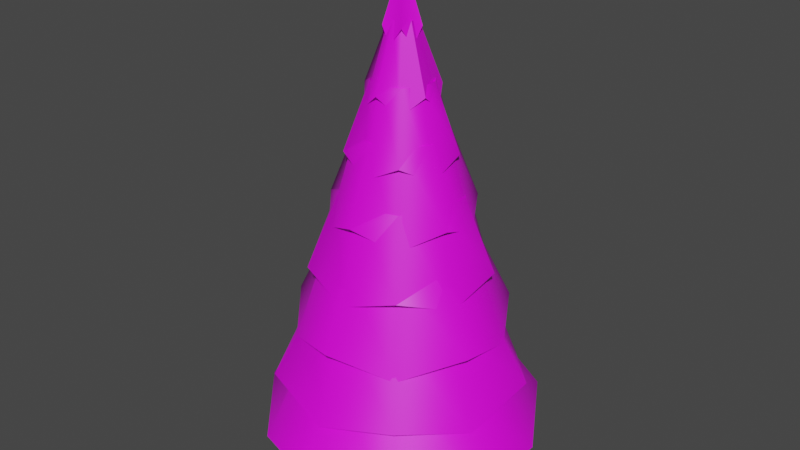 # Source: PineTree.blend  (saved by Blender 3.1.7; exported with 4.5.12 LTS)
import bpy
from mathutils import Matrix  # noqa: F401  (used for matrix-valued properties, if any)

bpy.ops.wm.read_factory_settings(use_empty=True)
scene = bpy.context.scene
scene.name = 'Scene'

# ---- collections
col_collection = bpy.data.collections.new('Collection'); scene.collection.children.link(col_collection)

# ---- images (referenced by path relative to the original .blend; pixels are not part of the script)
import os
ASSET_DIR = os.environ.get("B2B_ASSET_DIR", "")  # directory of the original .blend (textures are referenced by path, not embedded)
HERE = os.path.dirname(os.path.abspath(__file__))  # packed textures are extracted next to this script under _unpacked/

def load_image(name, relpath, width, height, colorspace="sRGB"):
    """Load a texture the original file referenced (path relative to the .blend, or extracted next to this script)."""
    p = next((c for c in (os.path.join(HERE, relpath), os.path.join(ASSET_DIR, relpath)) if relpath and os.path.exists(c)), "")
    if p:
        img = bpy.data.images.load(p, check_existing=True)
        img.name = name
    else:  # same state as the original file: an image datablock whose file is absent (Cycles renders it pink)
        img = bpy.data.images.new(name, width, height)
        img.source = "FILE"
        img.filepath = "//" + (relpath or name)
    img.colorspace_settings.name = colorspace
    return img
img_pinepalette_png = load_image('PinePalette.png', 'PinePalette.png', 1024, 1024, 'sRGB')

# ---- materials (node trees are filled in below, after node groups)
mat_treealbedo = bpy.data.materials.new('TreeAlbedo')
mat_treealbedo.use_transparent_shadow = False

# ---- node groups
ng_auto_smooth = bpy.data.node_groups.new('Auto Smooth', 'GeometryNodeTree')
_s = ng_auto_smooth.interface.new_socket(name='Geometry', in_out='OUTPUT', socket_type='NodeSocketGeometry')
_s = ng_auto_smooth.interface.new_socket(name='Geometry', in_out='INPUT', socket_type='NodeSocketGeometry')
_s = ng_auto_smooth.interface.new_socket(name='Angle', in_out='INPUT', socket_type='NodeSocketFloat')
_s.subtype = 'ANGLE'
_s.min_value = 0.0
_s.max_value = 3.142
ng_auto_smooth.is_modifier = True
_N = ng_auto_smooth.nodes; _L = ng_auto_smooth.links
n0 = _N.new('NodeGroupOutput'); n0.name = 'Group Output'; n0.location = (480, -100)
n1 = _N.new('NodeGroupInput'); n1.name = 'Group Input'; n1.location = (-420, -300)
n2 = _N.new('NodeGroupInput'); n2.name = 'Group Input.001'; n2.location = (-60, -100)
n3 = _N.new('GeometryNodeSetShadeSmooth'); n3.name = 'Set Shade Smooth'; n3.location = (120, -100)
n3.domain = 'EDGE'
n4 = _N.new('GeometryNodeSetShadeSmooth'); n4.name = 'Set Shade Smooth.001'; n4.location = (300, -100)
n5 = _N.new('GeometryNodeInputMeshEdgeAngle'); n5.name = 'Edge Angle'; n5.location = (-420, -220)
n6 = _N.new('GeometryNodeInputEdgeSmooth'); n6.name = 'Is Edge Smooth'; n6.location = (-60, -160)
n7 = _N.new('GeometryNodeInputShadeSmooth'); n7.name = 'Is Face Smooth'; n7.location = (-240, -340)
n8 = _N.new('FunctionNodeBooleanMath'); n8.name = 'Boolean Math'; n8.location = (-60, -220)
n9 = _N.new('FunctionNodeCompare'); n9.name = 'Compare'; n9.location = (-240, -180)
n9.operation = 'LESS_EQUAL'
_L.new(n5.outputs[0], n9.inputs[0])
_L.new(n4.outputs[0], n0.inputs[0])
_L.new(n1.outputs[1], n9.inputs[1])
_L.new(n9.outputs[0], n8.inputs[0])
_L.new(n7.outputs[0], n8.inputs[1])
_L.new(n2.outputs[0], n3.inputs[0])
_L.new(n6.outputs[0], n3.inputs[1])
_L.new(n3.outputs[0], n4.inputs[0])
_L.new(n8.outputs[0], n3.inputs[2])
n0.is_active_output = True

# ---- material node trees
mat_treealbedo.use_nodes = True; mat_treealbedo.node_tree.nodes.clear()
_N = mat_treealbedo.node_tree.nodes; _L = mat_treealbedo.node_tree.links
n0 = _N.new('ShaderNodeBsdfPrincipled'); n0.name = 'Principled BSDF'; n0.location = (10, 300)
n0.distribution = 'GGX'
n0.subsurface_method = 'RANDOM_WALK_SKIN'
n0.inputs[3].default_value = 1.45
n0.inputs[27].default_value = (0.0, 0.0, 0.0, 1.0)
n0.inputs[28].default_value = 1.0
n1 = _N.new('ShaderNodeOutputMaterial'); n1.name = 'Material Output'; n1.location = (300, 300)
n2 = _N.new('ShaderNodeTexImage'); n2.name = 'Image Texture'; n2.location = (-280, 275)
n2.image = img_pinepalette_png
_L.new(n0.outputs[0], n1.inputs[0])
_L.new(n2.outputs[0], n0.inputs[0])
n1.is_active_output = True

# ---- world
world_world = bpy.data.worlds.new('World'); scene.world = world_world
world_world.use_nodes = True; world_world.node_tree.nodes.clear()
_N = world_world.node_tree.nodes; _L = world_world.node_tree.links
n0 = _N.new('ShaderNodeOutputWorld'); n0.name = 'World Output'; n0.location = (300, 300)
n1 = _N.new('ShaderNodeBackground'); n1.name = 'Background'; n1.location = (10, 300)
n1.inputs[0].default_value = (0.05088, 0.05088, 0.05088, 1.0)
_L.new(n1.outputs[0], n0.inputs[0])
n0.is_active_output = True
world_world.color = (0.05088, 0.05088, 0.05088)
world_world.use_sun_shadow = False
world_world.sun_shadow_jitter_overblur = 0.0

# ---- meshes
me_cylinder = bpy.data.meshes.new('Cylinder')
me_cylinder.from_pydata([(-0.01633, 3.053, -5.376), (1.892, 2.603, -5.0), (-2.384e-08, 0.0, 5.0), (-3.061, -0.9944, -5.0), (-7.058e-09, 2.816, -3.75), (-0.01633, 2.29, -2.876), (-1.185e-08, 2.011, -1.25), (-0.01633, 1.526, -0.3756), (-1.665e-08, 1.207, 1.25), (-0.01633, 0.7632, 2.124), (-2.144e-08, 0.4023, 3.75), (0.208, 0.3087, 3.374), (0.4729, 0.6509, 2.5), (0.6566, 0.9262, 0.8744), (0.9458, 1.302, 0.0), (1.105, 1.544, -1.626), (1.419, 1.953, -2.5), (1.554, 2.161, -4.126), (0.3826, 0.1243, 3.75), (0.7096, 0.2359, 2.124), (1.148, 0.3729, 1.25), (1.435, 0.4717, -0.3756), (1.913, 0.6215, -1.25), (2.161, 0.7076, -2.876), (2.678, 0.8701, -3.75), (0.3466, -0.1179, 3.374), (0.7651, -0.2486, 2.5), (1.073, -0.3538, 0.8744), (1.53, -0.4972, 0.0), (1.798, -0.5896, -1.626), (2.295, -0.7458, -2.5), (2.524, -0.8255, -4.126), (0.2364, -0.3254, 3.75), (0.4323, -0.6175, 2.124), (0.7093, -0.9763, 1.25), (0.8809, -1.235, -0.3756), (1.182, -1.627, -1.25), (1.33, -1.852, -2.876), (1.655, -2.278, -3.75), (-0.01633, -0.3816, 3.374), (-8.938e-08, -0.8045, 2.5), (-0.01633, -1.145, 0.8744), (-1.549e-07, -1.609, 0.0), (-0.01633, -1.908, -1.626), (-2.205e-07, -2.414, -2.5), (-0.01633, -2.671, -4.126), (-0.2364, -0.3254, 3.75), (-0.465, -0.6175, 2.124), (-0.7093, -0.9763, 1.25), (-0.9136, -1.235, -0.3756), (-1.182, -1.627, -1.25), (-1.362, -1.852, -2.876), (-1.655, -2.278, -3.75), (-0.3793, -0.1179, 3.374), (-0.7651, -0.2486, 2.5), (-1.105, -0.3538, 0.8744), (-1.53, -0.4972, 0.0), (-1.831, -0.5896, -1.626), (-2.295, -0.7458, -2.5), (-2.557, -0.8255, -4.126), (-0.3826, 0.1243, 3.75), (-0.7422, 0.2359, 2.124), (-1.148, 0.3729, 1.25), (-1.468, 0.4717, -0.3756), (-1.913, 0.6215, -1.25), (-2.194, 0.7076, -2.876), (-2.678, 0.8701, -3.75), (-0.2406, 0.3087, 3.374), (-0.4729, 0.6509, 2.5), (-0.6893, 0.9262, 0.8744), (-0.9458, 1.302, 0.0), (-1.138, 1.544, -1.626), (-1.419, 1.953, -2.5), (-1.587, 2.161, -4.126), (1.245, 1.717, -3.408), (2.013, 0.6599, -3.408), (2.013, -0.6468, -3.408), (1.245, -1.704, -3.408), (0.002624, -2.108, -3.408), (-1.24, -1.704, -3.408), (-2.008, -0.6468, -3.408), (-2.008, 0.6599, -3.408), (-1.24, 1.717, -3.408), (0.002624, 2.121, -3.408), (0.002624, 1.901, -2.158), (1.116, 1.54, -2.158), (1.805, 0.5921, -2.158), (1.805, -0.579, -2.158), (1.116, -1.526, -2.158), (0.002624, -1.888, -2.158), (-1.111, -1.526, -2.158), (-1.799, -0.579, -2.158), (-1.799, 0.5921, -2.158), (-1.111, 1.54, -2.158), (0.002624, 1.641, -0.9077), (0.9636, 1.329, -0.9077), (1.558, 0.5118, -0.9077), (1.558, -0.4987, -0.9077), (0.9636, -1.316, -0.9077), (0.002624, -1.628, -0.9077), (-0.9584, -1.316, -0.9077), (-1.552, -0.4987, -0.9077), (-1.552, 0.5118, -0.9077), (-0.9584, 1.329, -0.9077), (0.002624, 1.341, 0.3423), (0.7867, 1.086, 0.3423), (1.271, 0.4188, 0.3423), (1.271, -0.4057, 0.3423), (0.7867, -1.073, 0.3423), (0.002624, -1.327, 0.3423), (-0.7815, -1.073, 0.3423), (-1.266, -0.4057, 0.3423), (-1.266, 0.4188, 0.3423), (-0.7815, 1.086, 0.3423), (0.002624, 0.9798, 1.592), (0.5747, 0.7939, 1.592), (0.9282, 0.3073, 1.592), (0.9282, -0.2942, 1.592), (0.5747, -0.7808, 1.592), (0.002624, -0.9667, 1.592), (-0.5694, -0.7808, 1.592), (-0.923, -0.2942, 1.592), (-0.923, 0.3073, 1.592), (-0.5694, 0.7939, 1.592), (0.008093, 0.6656, 2.678), (0.3955, 0.5397, 2.678), (0.6349, 0.2102, 2.678), (0.6349, -0.1971, 2.678), (0.3955, -0.5266, 2.678), (0.008093, -0.6524, 2.678), (-0.3793, -0.5266, 2.678), (-0.6187, -0.1971, 2.678), (-0.6187, 0.2102, 2.678), (-0.3793, 0.5397, 2.678), (0.002624, 0.2917, 3.863), (0.1702, 0.2372, 3.863), (0.2738, 0.09468, 3.863), (0.2738, -0.08154, 3.863), (0.1702, -0.2241, 3.863), (0.002624, -0.2786, 3.863), (-0.165, -0.2241, 3.863), (-0.2686, -0.08154, 3.863), (-0.2686, 0.09468, 3.863), (-0.165, 0.2372, 3.863), (0.2494, 0.2494, -4.49), (-5.487e-09, 0.3528, -4.49), (0.0, 0.6, -6.0), (-7.446e-09, 0.2002, -2.979), (0.4243, 0.4243, -6.0), (0.1416, 0.1416, -2.979), (0.6, -2.623e-08, -6.0), (0.2002, -1.439e-07, -2.979), (0.4243, -0.4243, -6.0), (0.1416, -0.1416, -2.979), (-5.245e-08, -0.6, -6.0), (-2.495e-08, -0.2002, -2.979), (-0.4243, -0.4243, -6.0), (-0.1416, -0.1416, -2.979), (-0.6, 7.155e-09, -6.0), (-0.2002, -1.327e-07, -2.979), (-0.4243, 0.4243, -6.0), (-0.1416, 0.1416, -2.979), (0.3528, -8.336e-08, -4.49), (0.2494, -0.2494, -4.49), (-3.633e-08, -0.3528, -4.49), (-0.2494, -0.2494, -4.49), (-0.3528, -6.373e-08, -4.49), (-0.2494, 0.2494, -4.49), (2.887, 0.9434, -5.376), (3.061, -0.9944, -5.0), (1.778, -2.47, -5.376), (-2.86e-07, -3.218, -5.0), (-1.811, -2.47, -5.376), (-2.92, 0.9434, -5.376), (-1.892, 2.603, -5.0), (-0.009114, 0.3546, -4.611), (0.2125, 0.3024, -4.567), (0.3281, 0.1096, -4.611), (0.3483, -0.1155, -4.567), (0.1993, -0.2869, -4.611), (-0.007217, -0.3738, -4.567), (-0.2175, -0.2869, -4.611), (-0.3627, -0.1155, -4.567), (-0.3464, 0.1096, -4.611), (-0.2269, 0.3024, -4.567)], [], [(10, 2, 11), (11, 2, 18), (18, 2, 25), (25, 2, 32), (32, 2, 39), (39, 2, 46), (46, 2, 53), (53, 2, 60), (60, 2, 67), (67, 2, 10), (82, 73, 4, 83), (93, 72, 5, 84), (103, 71, 6, 94), (113, 70, 7, 104), (123, 69, 8, 114), (133, 68, 9, 124), (143, 67, 10, 134), (81, 66, 73, 82), (92, 65, 72, 93), (102, 64, 71, 103), (112, 63, 70, 113), (122, 62, 69, 123), (132, 61, 68, 133), (142, 60, 67, 143), (80, 59, 66, 81), (91, 58, 65, 92), (101, 57, 64, 102), (111, 56, 63, 112), (121, 55, 62, 122), (131, 54, 61, 132), (141, 53, 60, 142), (79, 52, 59, 80), (90, 51, 58, 91), (100, 50, 57, 101), (110, 49, 56, 111), (120, 48, 55, 121), (130, 47, 54, 131), (140, 46, 53, 141), (78, 45, 52, 79), (89, 44, 51, 90), (99, 43, 50, 100), (109, 42, 49, 110), (119, 41, 48, 120), (129, 40, 47, 130), (139, 39, 46, 140), (77, 38, 45, 78), (88, 37, 44, 89), (98, 36, 43, 99), (108, 35, 42, 109), (118, 34, 41, 119), (128, 33, 40, 129), (138, 32, 39, 139), (76, 31, 38, 77), (87, 30, 37, 88), (97, 29, 36, 98), (107, 28, 35, 108), (117, 27, 34, 118), (127, 26, 33, 128), (137, 25, 32, 138), (75, 24, 31, 76), (86, 23, 30, 87), (96, 22, 29, 97), (106, 21, 28, 107), (116, 20, 27, 117), (126, 19, 26, 127), (136, 18, 25, 137), (74, 17, 24, 75), (85, 16, 23, 86), (95, 15, 22, 96), (105, 14, 21, 106), (115, 13, 20, 116), (125, 12, 19, 126), (135, 11, 18, 136), (83, 4, 17, 74), (84, 5, 16, 85), (94, 6, 15, 95), (104, 7, 14, 105), (114, 8, 13, 115), (124, 9, 12, 125), (134, 10, 11, 135), (0, 83, 74, 1), (1, 74, 75, 168), (168, 75, 76, 169), (169, 76, 77, 170), (170, 77, 78, 171), (171, 78, 79, 172), (172, 79, 80, 3), (3, 80, 81, 173), (173, 81, 82, 174), (174, 82, 83, 0), (4, 84, 85, 17), (17, 85, 86, 24), (24, 86, 87, 31), (31, 87, 88, 38), (38, 88, 89, 45), (45, 89, 90, 52), (52, 90, 91, 59), (59, 91, 92, 66), (66, 92, 93, 73), (73, 93, 84, 4), (5, 94, 95, 16), (16, 95, 96, 23), (23, 96, 97, 30), (30, 97, 98, 37), (37, 98, 99, 44), (44, 99, 100, 51), (51, 100, 101, 58), (58, 101, 102, 65), (65, 102, 103, 72), (72, 103, 94, 5), (6, 104, 105, 15), (15, 105, 106, 22), (22, 106, 107, 29), (29, 107, 108, 36), (36, 108, 109, 43), (43, 109, 110, 50), (50, 110, 111, 57), (57, 111, 112, 64), (64, 112, 113, 71), (71, 113, 104, 6), (7, 114, 115, 14), (14, 115, 116, 21), (21, 116, 117, 28), (28, 117, 118, 35), (35, 118, 119, 42), (42, 119, 120, 49), (49, 120, 121, 56), (56, 121, 122, 63), (63, 122, 123, 70), (70, 123, 114, 7), (8, 124, 125, 13), (13, 125, 126, 20), (20, 126, 127, 27), (27, 127, 128, 34), (34, 128, 129, 41), (41, 129, 130, 48), (48, 130, 131, 55), (55, 131, 132, 62), (62, 132, 133, 69), (69, 133, 124, 8), (9, 134, 135, 12), (12, 135, 136, 19), (19, 136, 137, 26), (26, 137, 138, 33), (33, 138, 139, 40), (40, 139, 140, 47), (47, 140, 141, 54), (54, 141, 142, 61), (61, 142, 143, 68), (68, 143, 134, 9), (148, 144, 162, 150), (145, 147, 149, 144), (150, 162, 163, 152), (144, 149, 151, 162), (152, 163, 164, 154), (162, 151, 153, 163), (154, 164, 165, 156), (163, 153, 155, 164), (156, 165, 166, 158), (164, 155, 157, 165), (1, 168, 177, 176), (158, 166, 167, 160), (165, 157, 159, 166), (149, 147, 161, 159, 157, 155, 153, 151), (160, 167, 145, 146), (166, 159, 161, 167), (146, 145, 144, 148), (167, 161, 147, 145), (146, 148, 150, 152, 154, 156, 158, 160), (175, 176, 177, 178, 179, 180, 181, 182, 183, 184), (173, 174, 184, 183), (171, 172, 181, 180), (168, 169, 178, 177), (174, 0, 175, 184), (172, 3, 182, 181), (169, 170, 179, 178), (0, 1, 176, 175), (3, 173, 183, 182), (170, 171, 180, 179)])
me_cylinder.polygons.foreach_set('use_smooth', [True] * 179)
_uv = me_cylinder.uv_layers.new(name='UVMap')
_uv.uv.foreach_set('vector', [1.0, 0.9375, 0.9, 1.0, 0.9, 0.9375, 0.9, 0.9375, 0.8, 1.0, 0.8, 0.9375, 0.8, 0.9375, 0.7, 1.0, 0.7, 0.9375, 0.7, 0.9375, 0.6, 1.0, 0.6, 0.9375, 0.6, 0.9375, 0.5, 1.0, 0.5, 0.9375, 0.5, 0.9375, 0.4, 1.0, 0.4, 0.9375, 0.4, 0.9375, 0.3, 1.0, 0.3, 0.9375, 0.3, 0.9375, 0.2, 1.0, 0.2, 0.9375, 0.2, 0.9375, 0.1, 1.0, 0.1, 0.9375, 0.1, 0.9375, -7.451e-08, 1.0, -7.451e-08, 0.9375, 0.1, 0.5625, 0.1, 0.5625, -7.451e-08, 0.5625, -7.451e-08, 0.5625, 0.1, 0.625, 0.1, 0.625, -7.451e-08, 0.625, -7.451e-08, 0.625, 0.1, 0.6875, 0.1, 0.6875, -7.451e-08, 0.6875, -7.451e-08, 0.6875, 0.1, 0.75, 0.1, 0.75, -7.451e-08, 0.75, -7.451e-08, 0.75, 0.1, 0.8125, 0.1, 0.8125, -7.451e-08, 0.8125, -7.451e-08, 0.8125, 0.1, 0.875, 0.1, 0.875, -7.451e-08, 0.875, -7.451e-08, 0.875, 0.1, 0.9375, 0.1, 0.9375, -7.451e-08, 0.9375, -7.451e-08, 0.9375, 0.2, 0.5625, 0.2, 0.5625, 0.1, 0.5625, 0.1, 0.5625, 0.2, 0.625, 0.2, 0.625, 0.1, 0.625, 0.1, 0.625, 0.2, 0.6875, 0.2, 0.6875, 0.1, 0.6875, 0.1, 0.6875, 0.2, 0.75, 0.2, 0.75, 0.1, 0.75, 0.1, 0.75, 0.2, 0.8125, 0.2, 0.8125, 0.1, 0.8125, 0.1, 0.8125, 0.2, 0.875, 0.2, 0.875, 0.1, 0.875, 0.1, 0.875, 0.2, 0.9375, 0.2, 0.9375, 0.1, 0.9375, 0.1, 0.9375, 0.3, 0.5625, 0.3, 0.5625, 0.2, 0.5625, 0.2, 0.5625, 0.3, 0.625, 0.3, 0.625, 0.2, 0.625, 0.2, 0.625, 0.3, 0.6875, 0.3, 0.6875, 0.2, 0.6875, 0.2, 0.6875, 0.3, 0.75, 0.3, 0.75, 0.2, 0.75, 0.2, 0.75, 0.3, 0.8125, 0.3, 0.8125, 0.2, 0.8125, 0.2, 0.8125, 0.3, 0.875, 0.3, 0.875, 0.2, 0.875, 0.2, 0.875, 0.3, 0.9375, 0.3, 0.9375, 0.2, 0.9375, 0.2, 0.9375, 0.4, 0.5625, 0.4, 0.5625, 0.3, 0.5625, 0.3, 0.5625, 0.4, 0.625, 0.4, 0.625, 0.3, 0.625, 0.3, 0.625, 0.4, 0.6875, 0.4, 0.6875, 0.3, 0.6875, 0.3, 0.6875, 0.4, 0.75, 0.4, 0.75, 0.3, 0.75, 0.3, 0.75, 0.4, 0.8125, 0.4, 0.8125, 0.3, 0.8125, 0.3, 0.8125, 0.4, 0.875, 0.4, 0.875, 0.3, 0.875, 0.3, 0.875, 0.4, 0.9375, 0.4, 0.9375, 0.3, 0.9375, 0.3, 0.9375, 0.5, 0.5625, 0.5, 0.5625, 0.4, 0.5625, 0.4, 0.5625, 0.5, 0.625, 0.5, 0.625, 0.4, 0.625, 0.4, 0.625, 0.5, 0.6875, 0.5, 0.6875, 0.4, 0.6875, 0.4, 0.6875, 0.5, 0.75, 0.5, 0.75, 0.4, 0.75, 0.4, 0.75, 0.5, 0.8125, 0.5, 0.8125, 0.4, 0.8125, 0.4, 0.8125, 0.5, 0.875, 0.5, 0.875, 0.4, 0.875, 0.4, 0.875, 0.5, 0.9375, 0.5, 0.9375, 0.4, 0.9375, 0.4, 0.9375, 0.6, 0.5625, 0.6, 0.5625, 0.5, 0.5625, 0.5, 0.5625, 0.6, 0.625, 0.6, 0.625, 0.5, 0.625, 0.5, 0.625, 0.6, 0.6875, 0.6, 0.6875, 0.5, 0.6875, 0.5, 0.6875, 0.6, 0.75, 0.6, 0.75, 0.5, 0.75, 0.5, 0.75, 0.6, 0.8125, 0.6, 0.8125, 0.5, 0.8125, 0.5, 0.8125, 0.6, 0.875, 0.6, 0.875, 0.5, 0.875, 0.5, 0.875, 0.6, 0.9375, 0.6, 0.9375, 0.5, 0.9375, 0.5, 0.9375, 0.7, 0.5625, 0.7, 0.5625, 0.6, 0.5625, 0.6, 0.5625, 0.7, 0.625, 0.7, 0.625, 0.6, 0.625, 0.6, 0.625, 0.7, 0.6875, 0.7, 0.6875, 0.6, 0.6875, 0.6, 0.6875, 0.7, 0.75, 0.7, 0.75, 0.6, 0.75, 0.6, 0.75, 0.7, 0.8125, 0.7, 0.8125, 0.6, 0.8125, 0.6, 0.8125, 0.7, 0.875, 0.7, 0.875, 0.6, 0.875, 0.6, 0.875, 0.7, 0.9375, 0.7, 0.9375, 0.6, 0.9375, 0.6, 0.9375, 0.8, 0.5625, 0.8, 0.5625, 0.7, 0.5625, 0.7, 0.5625, 0.8, 0.625, 0.8, 0.625, 0.7, 0.625, 0.7, 0.625, 0.8, 0.6875, 0.8, 0.6875, 0.7, 0.6875, 0.7, 0.6875, 0.8, 0.75, 0.8, 0.75, 0.7, 0.75, 0.7, 0.75, 0.8, 0.8125, 0.8, 0.8125, 0.7, 0.8125, 0.7, 0.8125, 0.8, 0.875, 0.8, 0.875, 0.7, 0.875, 0.7, 0.875, 0.8, 0.9375, 0.8, 0.9375, 0.7, 0.9375, 0.7, 0.9375, 0.9, 0.5625, 0.9, 0.5625, 0.8, 0.5625, 0.8, 0.5625, 0.9, 0.625, 0.9, 0.625, 0.8, 0.625, 0.8, 0.625, 0.9, 0.6875, 0.9, 0.6875, 0.8, 0.6875, 0.8, 0.6875, 0.9, 0.75, 0.9, 0.75, 0.8, 0.75, 0.8, 0.75, 0.9, 0.8125, 0.9, 0.8125, 0.8, 0.8125, 0.8, 0.8125, 0.9, 0.875, 0.9, 0.875, 0.8, 0.875, 0.8, 0.875, 0.9, 0.9375, 0.9, 0.9375, 0.8, 0.9375, 0.8, 0.9375, 1.0, 0.5625, 1.0, 0.5625, 0.9, 0.5625, 0.9, 0.5625, 1.0, 0.625, 1.0, 0.625, 0.9, 0.625, 0.9, 0.625, 1.0, 0.6875, 1.0, 0.6875, 0.9, 0.6875, 0.9, 0.6875, 1.0, 0.75, 1.0, 0.75, 0.9, 0.75, 0.9, 0.75, 1.0, 0.8125, 1.0, 0.8125, 0.9, 0.8125, 0.9, 0.8125, 1.0, 0.875, 1.0, 0.875, 0.9, 0.875, 0.9, 0.875, 1.0, 0.9375, 1.0, 0.9375, 0.9, 0.9375, 0.9, 0.9375, 1.0, 0.5, 1.0, 0.5625, 0.9, 0.5625, 0.9, 0.5, 0.9, 0.5, 0.9, 0.5625, 0.8, 0.5625, 0.8, 0.5, 0.8, 0.5, 0.8, 0.5625, 0.7, 0.5625, 0.7, 0.5, 0.7, 0.5, 0.7, 0.5625, 0.6, 0.5625, 0.6, 0.5, 0.6, 0.5, 0.6, 0.5625, 0.5, 0.5625, 0.5, 0.5, 0.5, 0.5, 0.5, 0.5625, 0.4, 0.5625, 0.4, 0.5, 0.4, 0.5, 0.4, 0.5625, 0.3, 0.5625, 0.3, 0.5, 0.3, 0.5, 0.3, 0.5625, 0.2, 0.5625, 0.2, 0.5, 0.2, 0.5, 0.2, 0.5625, 0.1, 0.5625, 0.1, 0.5, 0.1, 0.5, 0.1, 0.5625, -7.451e-08, 0.5625, -7.451e-08, 0.5, 1.0, 0.5625, 1.0, 0.625, 0.9, 0.625, 0.9, 0.5625, 0.9, 0.5625, 0.9, 0.625, 0.8, 0.625, 0.8, 0.5625, 0.8, 0.5625, 0.8, 0.625, 0.7, 0.625, 0.7, 0.5625, 0.7, 0.5625, 0.7, 0.625, 0.6, 0.625, 0.6, 0.5625, 0.6, 0.5625, 0.6, 0.625, 0.5, 0.625, 0.5, 0.5625, 0.5, 0.5625, 0.5, 0.625, 0.4, 0.625, 0.4, 0.5625, 0.4, 0.5625, 0.4, 0.625, 0.3, 0.625, 0.3, 0.5625, 0.3, 0.5625, 0.3, 0.625, 0.2, 0.625, 0.2, 0.5625, 0.2, 0.5625, 0.2, 0.625, 0.1, 0.625, 0.1, 0.5625, 0.1, 0.5625, 0.1, 0.625, -7.451e-08, 0.625, -7.451e-08, 0.5625, 1.0, 0.625, 1.0, 0.6875, 0.9, 0.6875, 0.9, 0.625, 0.9, 0.625, 0.9, 0.6875, 0.8, 0.6875, 0.8, 0.625, 0.8, 0.625, 0.8, 0.6875, 0.7, 0.6875, 0.7, 0.625, 0.7, 0.625, 0.7, 0.6875, 0.6, 0.6875, 0.6, 0.625, 0.6, 0.625, 0.6, 0.6875, 0.5, 0.6875, 0.5, 0.625, 0.5, 0.625, 0.5, 0.6875, 0.4, 0.6875, 0.4, 0.625, 0.4, 0.625, 0.4, 0.6875, 0.3, 0.6875, 0.3, 0.625, 0.3, 0.625, 0.3, 0.6875, 0.2, 0.6875, 0.2, 0.625, 0.2, 0.625, 0.2, 0.6875, 0.1, 0.6875, 0.1, 0.625, 0.1, 0.625, 0.1, 0.6875, -7.451e-08, 0.6875, -7.451e-08, 0.625, 1.0, 0.6875, 1.0, 0.75, 0.9, 0.75, 0.9, 0.6875, 0.9, 0.6875, 0.9, 0.75, 0.8, 0.75, 0.8, 0.6875, 0.8, 0.6875, 0.8, 0.75, 0.7, 0.75, 0.7, 0.6875, 0.7, 0.6875, 0.7, 0.75, 0.6, 0.75, 0.6, 0.6875, 0.6, 0.6875, 0.6, 0.75, 0.5, 0.75, 0.5, 0.6875, 0.5, 0.6875, 0.5, 0.75, 0.4, 0.75, 0.4, 0.6875, 0.4, 0.6875, 0.4, 0.75, 0.3, 0.75, 0.3, 0.6875, 0.3, 0.6875, 0.3, 0.75, 0.2, 0.75, 0.2, 0.6875, 0.2, 0.6875, 0.2, 0.75, 0.1, 0.75, 0.1, 0.6875, 0.1, 0.6875, 0.1, 0.75, -7.451e-08, 0.75, -7.451e-08, 0.6875, 1.0, 0.75, 1.0, 0.8125, 0.9, 0.8125, 0.9, 0.75, 0.9, 0.75, 0.9, 0.8125, 0.8, 0.8125, 0.8, 0.75, 0.8, 0.75, 0.8, 0.8125, 0.7, 0.8125, 0.7, 0.75, 0.7, 0.75, 0.7, 0.8125, 0.6, 0.8125, 0.6, 0.75, 0.6, 0.75, 0.6, 0.8125, 0.5, 0.8125, 0.5, 0.75, 0.5, 0.75, 0.5, 0.8125, 0.4, 0.8125, 0.4, 0.75, 0.4, 0.75, 0.4, 0.8125, 0.3, 0.8125, 0.3, 0.75, 0.3, 0.75, 0.3, 0.8125, 0.2, 0.8125, 0.2, 0.75, 0.2, 0.75, 0.2, 0.8125, 0.1, 0.8125, 0.1, 0.75, 0.1, 0.75, 0.1, 0.8125, -7.451e-08, 0.8125, -7.451e-08, 0.75, 1.0, 0.8125, 1.0, 0.875, 0.9, 0.875, 0.9, 0.8125, 0.9, 0.8125, 0.9, 0.875, 0.8, 0.875, 0.8, 0.8125, 0.8, 0.8125, 0.8, 0.875, 0.7, 0.875, 0.7, 0.8125, 0.7, 0.8125, 0.7, 0.875, 0.6, 0.875, 0.6, 0.8125, 0.6, 0.8125, 0.6, 0.875, 0.5, 0.875, 0.5, 0.8125, 0.5, 0.8125, 0.5, 0.875, 0.4, 0.875, 0.4, 0.8125, 0.4, 0.8125, 0.4, 0.875, 0.3, 0.875, 0.3, 0.8125, 0.3, 0.8125, 0.3, 0.875, 0.2, 0.875, 0.2, 0.8125, 0.2, 0.8125, 0.2, 0.875, 0.1, 0.875, 0.1, 0.8125, 0.1, 0.8125, 0.1, 0.875, -7.451e-08, 0.875, -7.451e-08, 0.8125, 1.0, 0.875, 1.0, 0.9375, 0.9, 0.9375, 0.9, 0.875, 0.9, 0.875, 0.9, 0.9375, 0.8, 0.9375, 0.8, 0.875, 0.8, 0.875, 0.8, 0.9375, 0.7, 0.9375, 0.7, 0.875, 0.7, 0.875, 0.7, 0.9375, 0.6, 0.9375, 0.6, 0.875, 0.6, 0.875, 0.6, 0.9375, 0.5, 0.9375, 0.5, 0.875, 0.5, 0.875, 0.5, 0.9375, 0.4, 0.9375, 0.4, 0.875, 0.4, 0.875, 0.4, 0.9375, 0.3, 0.9375, 0.3, 0.875, 0.3, 0.875, 0.3, 0.9375, 0.2, 0.9375, 0.2, 0.875, 0.2, 0.875, 0.2, 0.9375, 0.1, 0.9375, 0.1, 0.875, 0.1, 0.875, 0.1, 0.9375, -7.451e-08, 0.9375, -7.451e-08, 0.875, 0.875, 0.5, 0.875, 0.75, 0.75, 0.75, 0.75, 0.5, 1.0, 0.75, 1.0, 1.0, 0.875, 1.0, 0.875, 0.75, 0.75, 0.5, 0.75, 0.75, 0.625, 0.75, 0.625, 0.5, 0.875, 0.75, 0.875, 1.0, 0.75, 1.0, 0.75, 0.75, 0.625, 0.5, 0.625, 0.75, 0.5, 0.75, 0.5, 0.5, 0.75, 0.75, 0.75, 1.0, 0.625, 1.0, 0.625, 0.75, 0.5, 0.5, 0.5, 0.75, 0.375, 0.75, 0.375, 0.5, 0.625, 0.75, 0.625, 1.0, 0.5, 1.0, 0.5, 0.75, 0.375, 0.5, 0.375, 0.75, 0.25, 0.75, 0.25, 0.5, 0.5, 0.75, 0.5, 1.0, 0.375, 1.0, 0.375, 0.75, 0.9, 0.5, 0.8, 0.5, 0.8, 0.5, 0.9, 0.5, 0.25, 0.5, 0.25, 0.75, 0.125, 0.75, 0.125, 0.5, 0.375, 0.75, 0.375, 1.0, 0.25, 1.0, 0.25, 0.75, 0.4197, 0.4197, 0.25, 0.49, 0.08029, 0.4197, 0.01, 0.25, 0.08029, 0.08029, 0.25, 0.01, 0.4197, 0.08029, 0.49, 0.25, 0.125, 0.5, 0.125, 0.75, 0.0, 0.75, 0.0, 0.5, 0.25, 0.75, 0.25, 1.0, 0.125, 1.0, 0.125, 0.75, 1.0, 0.5, 1.0, 0.75, 0.875, 0.75, 0.875, 0.5, 0.125, 0.75, 0.125, 1.0, 0.0, 1.0, 0.0, 0.75, 0.75, 0.49, 0.9197, 0.4197, 0.99, 0.25, 0.9197, 0.08029, 0.75, 0.01, 0.5803, 0.08029, 0.51, 0.25, 0.5803, 0.4197, 0.75, 0.49, 0.8911, 0.4442, 0.9783, 0.3242, 0.9783, 0.1758, 0.8911, 0.05584, 0.75, 0.01, 0.6089, 0.05584, 0.5217, 0.1758, 0.5217, 0.3242, 0.6089, 0.4442, 0.2, 0.5, 0.1, 0.5, 0.1, 0.5, 0.2, 0.5, 0.5, 0.5, 0.4, 0.5, 0.4, 0.5, 0.5, 0.5, 0.8, 0.5, 0.7, 0.5, 0.7, 0.5, 0.8, 0.5, 0.1, 0.5, -7.451e-08, 0.5, -7.451e-08, 0.5, 0.1, 0.5, 0.4, 0.5, 0.3, 0.5, 0.3, 0.5, 0.4, 0.5, 0.7, 0.5, 0.6, 0.5, 0.6, 0.5, 0.7, 0.5, 1.0, 0.5, 0.9, 0.5, 0.9, 0.5, 1.0, 0.5, 0.3, 0.5, 0.2, 0.5, 0.2, 0.5, 0.3, 0.5, 0.6, 0.5, 0.5, 0.5, 0.5, 0.5, 0.6, 0.5])
me_cylinder.materials.append(mat_treealbedo)
me_cylinder.use_remesh_fix_poles = True
me_cylinder.use_remesh_preserve_attributes = False
me_cylinder.update()

# ---- objects
ob_cylinder = bpy.data.objects.new('Cylinder', me_cylinder)

# ---- transforms, parenting, visibility, modifiers, constraints
ob_cylinder.location = (0.0, 0.0, 6.0)
_m = ob_cylinder.modifiers.new('Auto Smooth', 'NODES')
_m.node_group = ng_auto_smooth
_gi = [s.identifier for s in ng_auto_smooth.interface.items_tree if s.item_type == 'SOCKET' and s.in_out == 'INPUT']
_m[_gi[1]] = 1.051  # Angle

# ---- collection membership
col_collection.objects.link(ob_cylinder)

# ---- scene / render settings (as saved in the file)
scene.frame_start = 1; scene.frame_end = 250; scene.frame_set(86)
scene.render.engine = 'BLENDER_EEVEE_NEXT'
scene.cycles.sampling_pattern = 'TABULATED_SOBOL'
scene.cycles.use_light_tree = False
scene.view_settings.view_transform = 'Filmic'
bpy.context.view_layer.update()

# ---- added for rendering (the .blend has no active camera and no usable light): camera, sun
cam_auto = bpy.data.cameras.new('AutoCamera')
cam_auto.lens = 50.0
cam_auto.sensor_width = 36.0
cam_auto.clip_end = 1000.0
ob_auto_camera = bpy.data.objects.new('AutoCamera', cam_auto)
scene.collection.objects.link(ob_auto_camera)
ob_auto_camera.location = (13.0123, -15.6973, 15.9099)
ob_auto_camera.rotation_euler = (1.09748, -7.21219e-08, 0.694738)
scene.camera = ob_auto_camera
light_auto_sun = bpy.data.lights.new('AutoSun', 'SUN')
light_auto_sun.energy = 3.0
light_auto_sun.angle = 0.0523599
ob_auto_sun = bpy.data.objects.new('AutoSun', light_auto_sun)
scene.collection.objects.link(ob_auto_sun)
ob_auto_sun.rotation_euler = (0.872665, 0.174533, 0.523599)
bpy.context.view_layer.update()
